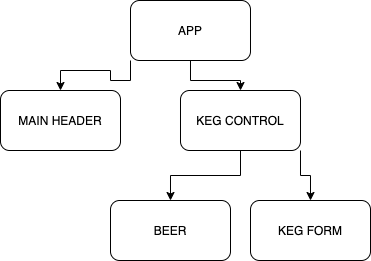

The diagram above was exported from draw.io. Its source (the exported page's mxGraphModel, read from the mxfile embedded in the PNG):
<mxGraphModel dx="801" dy="992" grid="1" gridSize="10" guides="1" tooltips="1" connect="1" arrows="1" fold="1" page="1" pageScale="1" pageWidth="827" pageHeight="1169" math="0" shadow="0">
  <root>
    <mxCell id="WIyWlLk6GJQsqaUBKTNV-0" />
    <mxCell id="WIyWlLk6GJQsqaUBKTNV-1" parent="WIyWlLk6GJQsqaUBKTNV-0" />
    <mxCell id="wtE1Pw21OZ3QUy11btqD-13" value="" style="edgeStyle=orthogonalEdgeStyle;rounded=0;orthogonalLoop=1;jettySize=auto;html=1;" parent="WIyWlLk6GJQsqaUBKTNV-1" source="WIyWlLk6GJQsqaUBKTNV-3" target="wtE1Pw21OZ3QUy11btqD-1" edge="1">
      <mxGeometry relative="1" as="geometry" />
    </mxCell>
    <mxCell id="wtE1Pw21OZ3QUy11btqD-14" style="edgeStyle=orthogonalEdgeStyle;rounded=0;orthogonalLoop=1;jettySize=auto;html=1;exitX=0;exitY=1;exitDx=0;exitDy=0;entryX=0.5;entryY=0;entryDx=0;entryDy=0;" parent="WIyWlLk6GJQsqaUBKTNV-1" source="WIyWlLk6GJQsqaUBKTNV-3" target="wtE1Pw21OZ3QUy11btqD-0" edge="1">
      <mxGeometry relative="1" as="geometry" />
    </mxCell>
    <mxCell id="WIyWlLk6GJQsqaUBKTNV-3" value="APP" style="rounded=1;whiteSpace=wrap;html=1;fontSize=12;glass=0;strokeWidth=1;shadow=0;" parent="WIyWlLk6GJQsqaUBKTNV-1" vertex="1">
      <mxGeometry x="390" y="70" width="120" height="60" as="geometry" />
    </mxCell>
    <mxCell id="wtE1Pw21OZ3QUy11btqD-0" value="MAIN HEADER" style="rounded=1;whiteSpace=wrap;html=1;" parent="WIyWlLk6GJQsqaUBKTNV-1" vertex="1">
      <mxGeometry x="260" y="160" width="120" height="60" as="geometry" />
    </mxCell>
    <mxCell id="wtE1Pw21OZ3QUy11btqD-16" style="edgeStyle=orthogonalEdgeStyle;rounded=0;orthogonalLoop=1;jettySize=auto;html=1;exitX=0.5;exitY=1;exitDx=0;exitDy=0;" parent="WIyWlLk6GJQsqaUBKTNV-1" source="wtE1Pw21OZ3QUy11btqD-1" target="wtE1Pw21OZ3QUy11btqD-3" edge="1">
      <mxGeometry relative="1" as="geometry" />
    </mxCell>
    <mxCell id="wtE1Pw21OZ3QUy11btqD-17" style="edgeStyle=orthogonalEdgeStyle;rounded=0;orthogonalLoop=1;jettySize=auto;html=1;exitX=1;exitY=1;exitDx=0;exitDy=0;entryX=0.5;entryY=0;entryDx=0;entryDy=0;" parent="WIyWlLk6GJQsqaUBKTNV-1" source="wtE1Pw21OZ3QUy11btqD-1" target="wtE1Pw21OZ3QUy11btqD-4" edge="1">
      <mxGeometry relative="1" as="geometry" />
    </mxCell>
    <mxCell id="wtE1Pw21OZ3QUy11btqD-1" value="KEG CONTROL" style="rounded=1;whiteSpace=wrap;html=1;" parent="WIyWlLk6GJQsqaUBKTNV-1" vertex="1">
      <mxGeometry x="440" y="160" width="120" height="60" as="geometry" />
    </mxCell>
    <mxCell id="wtE1Pw21OZ3QUy11btqD-3" value="BEER" style="rounded=1;whiteSpace=wrap;html=1;" parent="WIyWlLk6GJQsqaUBKTNV-1" vertex="1">
      <mxGeometry x="370" y="270" width="120" height="60" as="geometry" />
    </mxCell>
    <mxCell id="wtE1Pw21OZ3QUy11btqD-4" value="KEG FORM" style="rounded=1;whiteSpace=wrap;html=1;" parent="WIyWlLk6GJQsqaUBKTNV-1" vertex="1">
      <mxGeometry x="510" y="270" width="120" height="60" as="geometry" />
    </mxCell>
  </root>
</mxGraphModel>